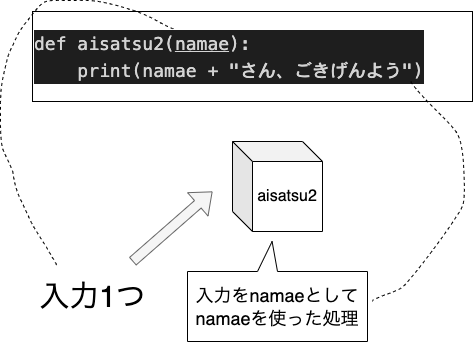

The diagram above was exported from draw.io. Its source (the exported page's mxGraphModel, read from the mxfile embedded in the PNG):
<mxGraphModel dx="286" dy="815" grid="1" gridSize="10" guides="1" tooltips="1" connect="1" arrows="1" fold="1" page="1" pageScale="1" pageWidth="827" pageHeight="1169" math="0" shadow="0">
  <root>
    <mxCell id="0" />
    <mxCell id="1" parent="0" />
    <mxCell id="2" value="&lt;font style=&quot;font-size: 16px&quot;&gt;aisatsu2&lt;/font&gt;" style="shape=cube;whiteSpace=wrap;html=1;boundedLbl=1;backgroundOutline=1;darkOpacity=0.05;darkOpacity2=0.1;" parent="1" vertex="1">
      <mxGeometry x="290" y="150" width="90" height="90" as="geometry" />
    </mxCell>
    <mxCell id="8" value="&lt;font style=&quot;font-size: 18px ; line-height: 130%&quot;&gt;入力をnamaeとしてnamaeを使った処理&lt;/font&gt;" style="shape=callout;whiteSpace=wrap;html=1;perimeter=calloutPerimeter;direction=west;position2=0.53;" parent="1" vertex="1">
      <mxGeometry x="245" y="250" width="180" height="100" as="geometry" />
    </mxCell>
    <mxCell id="9" value="" style="endArrow=classic;html=1;fillColor=#F5F5F5;strokeColor=#666666;strokeWidth=1;shape=flexArrow;" parent="1" edge="1">
      <mxGeometry width="50" height="50" relative="1" as="geometry">
        <mxPoint x="190" y="270" as="sourcePoint" />
        <mxPoint x="270" y="200" as="targetPoint" />
      </mxGeometry>
    </mxCell>
    <mxCell id="10" value="&lt;font style=&quot;font-size: 30px&quot;&gt;入力1つ&lt;/font&gt;" style="text;html=1;align=center;verticalAlign=middle;resizable=0;points=[];autosize=1;" parent="1" vertex="1">
      <mxGeometry x="90" y="290" width="120" height="30" as="geometry" />
    </mxCell>
    <mxCell id="11" value="&lt;div style=&quot;color: rgb(212 , 212 , 212) ; background-color: rgb(30 , 30 , 30) ; font-family: &amp;#34;menlo&amp;#34; , &amp;#34;monaco&amp;#34; , &amp;#34;courier new&amp;#34; , monospace ; font-size: 18px ; line-height: 27px&quot;&gt;def aisatsu2(&lt;u&gt;namae&lt;/u&gt;):&lt;/div&gt;&lt;div style=&quot;color: rgb(212 , 212 , 212) ; background-color: rgb(30 , 30 , 30) ; font-family: &amp;#34;menlo&amp;#34; , &amp;#34;monaco&amp;#34; , &amp;#34;courier new&amp;#34; , monospace ; font-size: 18px ; line-height: 27px&quot;&gt;&lt;div style=&quot;line-height: 27px&quot;&gt;&amp;nbsp; &amp;nbsp; print(namae + &quot;さん、ごきげんよう&quot;)&lt;/div&gt;&lt;/div&gt;" style="rounded=0;whiteSpace=wrap;html=1;align=left;" parent="1" vertex="1">
      <mxGeometry x="90" y="20" width="440" height="90" as="geometry" />
    </mxCell>
    <mxCell id="12" value="" style="shape=stencil(lZfdchMxDIWfZm81tiX557qU9+hMA8kASScNf2+PlsWmcpLDcLdNzpda0pHkXfjhdf/0sltSeL2cT5923w/Pl/3C75aUDsf97ny42NPCjws/fDiddx/Pp6/H5+3vl6dVuT59OX1bf+HHxkmiGFcqhZ/bJ4FC+P3B+03/+XD8h14Y6IVKcvpIrQB9Iy1OLyTxvl4TJa9XyuA8min78xTK4Dw5knp9o5qAPvfwRryWMQAUC4A9IMQIKMS+AjGTAKDGHuEAKqUGACUOHmjUMgAqcXWAVVkA0AI1H3RKVBUAiZovg/mCgU+bkGYPKFV0JPt6OlKBTmqZygQ0EhSD/Z44gC1LoA7N0uoLx0wNNIMBzVuDMymKoc3dw62X8h4wxSCjAe8B1RdOlAKoQwxjAA2ikII03SLMr6gSV4dSm0o4bPFuUiYVCITmAen+ulc6VQ8o7ohyFYMZEpmjUPRZ0kKCWihT8G5SmxuohWT2q1reUJZin0MdsHHLwE3VTuwHTWaq4D9Uc6ePIRdov2JBe4OXANOarWH8GCjSV9htIFHwWSoV+nt1jo/BolIQg9TZfDX3rX1vqWdvPpvoKK1c51uAlTKAGNia3mfJJjpqIE59NA6A4XTlMK9Fs2ME9k71BqBgCCRLIs8AWouJe10HoLAf7C6lcQbQXIrDzAPIcPFG7re1ARR434uWVpkBtFJKj3DozY3gdmIpDLNeUdlu6Ctot9hdM/SNIqhBmLe66dFFw/KTZz2qQKBYZz0aF1e7bV3BwBK39AV05i19/R/9m/X7B7CHv68b25vK2+/mVxP7aHut4cdf);fillColor=none;dashed=1;" parent="1" vertex="1">
      <mxGeometry x="430" y="90" width="91.88" height="220" as="geometry" />
    </mxCell>
    <mxCell id="14" value="" style="shape=stencil(lZrZctw4DEW/pl9Z3AE+J5n/SFU8Y1cSO+V4tr8fcDqUWpetK+vNbh/IEojlAupL+vDz8fOPh0v0P99eX74+/P305e3xkj5eYnx6fnx4fXqzny7p0yV9+P3l9eGP15c/n79cf//xuZP9p+8vf/Ur/HO1C94777tZ9P+Oj1wJ/3/y29Xi29PzjUVrLsdTBupqQINUiYG4nNHAR2JQnW5vqTn1hC+uNOBzInx2cXt9dY09QHTigf/1RPf54MLWQ+JU93ltrkTgE/GPimtpw1cnhfDVRQE+NMJnV7YHVlxl9x9dK8BHEkEaxvEMPjsl5yXNtQZ8JucldjwCvCf3LzLCcfCJ+lPKSJCV//UP7/PZhQQ8879YvNUNbw4m/pQwwmXlK/FntXQS4BN53qouKvCe+L9WV7fnFZwQ/9fiAtQsV9j9JPR/GAF+nw9OC/Ce+ce7uPW/p/WnqJMMfCXnVcTFBHwm+V7KcN/KR+LPYukRgGfxVtJwx8p7xps/8fqenFfxTiLyxJ/Z4hP9f8DH6X4YryM93s2HU/cvrp7kPcYP5a2en+LLHG+UTyf9H7G/HPAeFQTnk2J/OeAF69UBX7BeHfAZ6+0Bn0Y6vZO38nrKPwE13wHvR/l+H29yKkz3T/K9y6Ppfkg9MblTMX5YvTL5omfqYZc7+Lys3sapv/N63uXL1C+IPjQe4jMMgXCfT6g/wyjwezzUqzAC/D4fUe9Fqs/7n5FP7PrWzhPwQvr12p5v9BLzp0f9bAKB6JNgejID38j1jYcBJtOBJyjq80z1j/EwgnH9HEz/I8/0nvGgByrN31CH3Fx5pm+Nh3y3BCXxEIprW164P80dBXg2L4TsKs5rTN+GhP1FR0Lv8fHMvBlMjs8DMAu4gAOPGbAMDgE7sH2SSUm362UoQdbE2Yw9PL7wiT6CtQxFvhEfKZYIO0RWIwSPzIKkkpo17yCqS2xmwBJhSURnBlcU+UL8UzGE1qTe4XGto/S8bGQIyDP/lGkL1GjNLSghjBcSoXlMdEsL8CMpdngPfBgi4b6mmVpYpDVoGnl6TWc9ZmwcFr7QHh8wPi0CI6tB2MKiUs0RUNKsGXqX9zjymwhkOy87ne39p0jz3eNKx/hGzstj/KdEa67HlZ2JcCX+9CN6F77QHZwVZPCPDBG+x2/z0YaUwK8PvPUMEp8Tb0OTnrkfG8rSKT6dvH6hDWbmhc4Yk/9t6GY7oOl8C58xpngrfMfkcQToSxLKQ34VvqMMo/ssfKHxH3Hk70skUs8TrqCL0vNKKMlKo5ov40hSPfXn1F9q4DtKPN8aaf+quGKqfAYQF7b1rWaqEU2hwvMuS8sdHuLH+EavL7DS5xpacWVdlyvs8Anux/KLnK+ihK6NzszLG5RFonsan21MjAu/vDR5n/40vnGBCztcWd7i7BnINiMlucw69qS5JfMWP62hpdCaaJIcmqoZsBcTXZPDi6c6Xo3tGVTwktC2ZKoc4kiUxoUZYGC0o2GvbpW0ej69TdOnWnHl4zCsRzTS921mAAenaZSDvYEeBj7No37vbRjS1kta6CurdaN2Y8D0TW9Q4NZKC0bX22AgtGJ0ibzNB9WjNRUkkDa69+hDQUUDJmJ7l9pGa/N0irA2BefQAh0T+1wG/yHSOTHW6V11pCkap5eTLdFK2Ufdigb04GR0msUgU61vxR72MWbAvjLQu4miQWPR2jBFG5ebZgDzpRkoe+iGO65W6QCYlip0YyAk+MwAg0/oWruv8QUN2AxoBmVb+ZrS4DMDWFSbAetxNsSBTDIDNmaaAeja1sakumcAHag1+uUKM4BCZgZMGaaEUrI1GhpmEHFdd/iCB7dXk4X9sH5p5/p9n9u/4Rd87KPrl4PSp/8A);fillColor=none;dashed=1;" parent="1" vertex="1">
      <mxGeometry x="58" y="9" width="173" height="266.5" as="geometry" />
    </mxCell>
  </root>
</mxGraphModel>